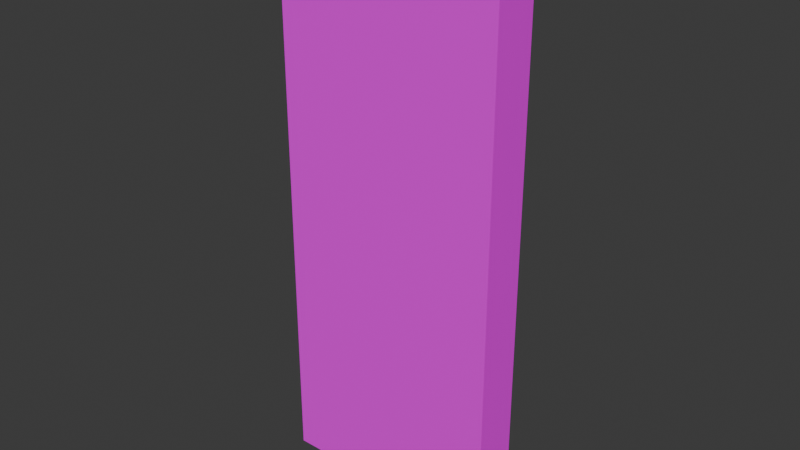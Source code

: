 # Source: wall.blend  (saved by Blender 4.1.24; exported with 4.5.12 LTS)
import bpy
from mathutils import Matrix  # noqa: F401  (used for matrix-valued properties, if any)

bpy.ops.wm.read_factory_settings(use_empty=True)
scene = bpy.context.scene
scene.name = 'Scene'

# ---- collections
col_collection = bpy.data.collections.new('Collection'); scene.collection.children.link(col_collection)

# ---- images (referenced by path relative to the original .blend; pixels are not part of the script)
import os
ASSET_DIR = os.environ.get("B2B_ASSET_DIR", "")  # directory of the original .blend (textures are referenced by path, not embedded)
HERE = os.path.dirname(os.path.abspath(__file__))  # packed textures are extracted next to this script under _unpacked/

def load_image(name, relpath, width, height, colorspace="sRGB"):
    """Load a texture the original file referenced (path relative to the .blend, or extracted next to this script)."""
    p = next((c for c in (os.path.join(HERE, relpath), os.path.join(ASSET_DIR, relpath)) if relpath and os.path.exists(c)), "")
    if p:
        img = bpy.data.images.load(p, check_existing=True)
        img.name = name
    else:  # same state as the original file: an image datablock whose file is absent (Cycles renders it pink)
        img = bpy.data.images.new(name, width, height)
        img.source = "FILE"
        img.filepath = "//" + (relpath or name)
    img.colorspace_settings.name = colorspace
    return img
img_bricks_17_128x128_png = load_image('Bricks_17-128x128.png', 'Bricks_17-128x128.png', 1024, 1024, 'sRGB')

# ---- materials (node trees are filled in below, after node groups)
mat_wall = bpy.data.materials.new('Wall')
mat_wall.use_transparent_shadow = False

# ---- material node trees
mat_wall.use_nodes = True; mat_wall.node_tree.nodes.clear()
_N = mat_wall.node_tree.nodes; _L = mat_wall.node_tree.links
n0 = _N.new('ShaderNodeBsdfPrincipled'); n0.name = 'Principled BSDF'; n0.location = (159, 525)
n1 = _N.new('ShaderNodeOutputMaterial'); n1.name = 'Material Output'; n1.location = (640, 271)
n2 = _N.new('ShaderNodeTexImage'); n2.name = 'Image Texture'; n2.location = (-289, 555)
n2.image = img_bricks_17_128x128_png
_L.new(n0.outputs[0], n1.inputs[0])
_L.new(n2.outputs[0], n0.inputs[0])
n1.is_active_output = True

# ---- world
world_world = bpy.data.worlds.new('World'); scene.world = world_world
world_world.use_nodes = True; world_world.node_tree.nodes.clear()
_N = world_world.node_tree.nodes; _L = world_world.node_tree.links
n0 = _N.new('ShaderNodeOutputWorld'); n0.name = 'World Output'; n0.location = (300, 300)
n1 = _N.new('ShaderNodeBackground'); n1.name = 'Background'; n1.location = (10, 300)
n1.inputs[0].default_value = (0.05088, 0.05088, 0.05088, 1.0)
_L.new(n1.outputs[0], n0.inputs[0])
n0.is_active_output = True
world_world.color = (0.05088, 0.05088, 0.05088)
world_world.use_sun_shadow = False
world_world.sun_shadow_jitter_overblur = 0.0

# ---- meshes
me_wall = bpy.data.meshes.new('Wall')
me_wall.from_pydata([(-0.5, -0.1, 0.0), (-0.5, -0.1, 2.5), (-0.5, 0.1, 0.0), (-0.5, 0.1, 2.5), (0.5, -0.1, 0.0), (0.5, -0.1, 2.5), (0.5, 0.1, 0.0), (0.5, 0.1, 2.5)], [], [(0, 1, 3, 2), (2, 3, 7, 6), (6, 7, 5, 4), (4, 5, 1, 0), (2, 6, 4, 0), (7, 3, 1, 5)])
_uv = me_wall.uv_layers.new(name='UVMap')
_uv.uv.foreach_set('vector', [0.46, 0.0, 0.46, 1.0, 0.54, 1.0, 0.54, 0.0, 0.3, 0.0, 0.3, 1.0, 0.7, 1.0, 0.7, 0.0, 0.54, 0.0, 0.54, 1.0, 0.46, 1.0, 0.46, 0.0, 0.7, 0.0, 0.7, 1.0, 0.3, 1.0, 0.3, 0.0, 0.3, 0.54, 0.7, 0.54, 0.7, 0.46, 0.3, 0.46, 0.7, 0.54, 0.3, 0.54, 0.3, 0.46, 0.7, 0.46])
me_wall.materials.append(mat_wall)
me_wall.update()

# ---- objects
ob_wall = bpy.data.objects.new('Wall', me_wall)

# ---- transforms, parenting, visibility, modifiers, constraints
ob_wall.location = (0.0, 0.0, 0.0)

# ---- collection membership
col_collection.objects.link(ob_wall)

# ---- scene / render settings (as saved in the file)
scene.frame_start = 1; scene.frame_end = 250; scene.frame_set(1)
scene.render.engine = 'BLENDER_EEVEE_NEXT'
scene.cycles.sampling_pattern = 'TABULATED_SOBOL'
scene.eevee.ray_tracing_options.trace_max_roughness = 0.0
bpy.context.view_layer.update()

# ---- added for rendering (the .blend has no active camera and no usable light): camera, sun
cam_auto = bpy.data.cameras.new('AutoCamera')
cam_auto.lens = 50.0
cam_auto.sensor_width = 36.0
cam_auto.clip_end = 1000.0
ob_auto_camera = bpy.data.objects.new('AutoCamera', cam_auto)
scene.collection.objects.link(ob_auto_camera)
ob_auto_camera.location = (2.49811, -2.99773, 3.24849)
ob_auto_camera.rotation_euler = (1.09748, -7.21219e-08, 0.694738)
scene.camera = ob_auto_camera
light_auto_sun = bpy.data.lights.new('AutoSun', 'SUN')
light_auto_sun.energy = 3.0
light_auto_sun.angle = 0.0523599
ob_auto_sun = bpy.data.objects.new('AutoSun', light_auto_sun)
scene.collection.objects.link(ob_auto_sun)
ob_auto_sun.rotation_euler = (0.872665, 0.174533, 0.523599)
bpy.context.view_layer.update()
